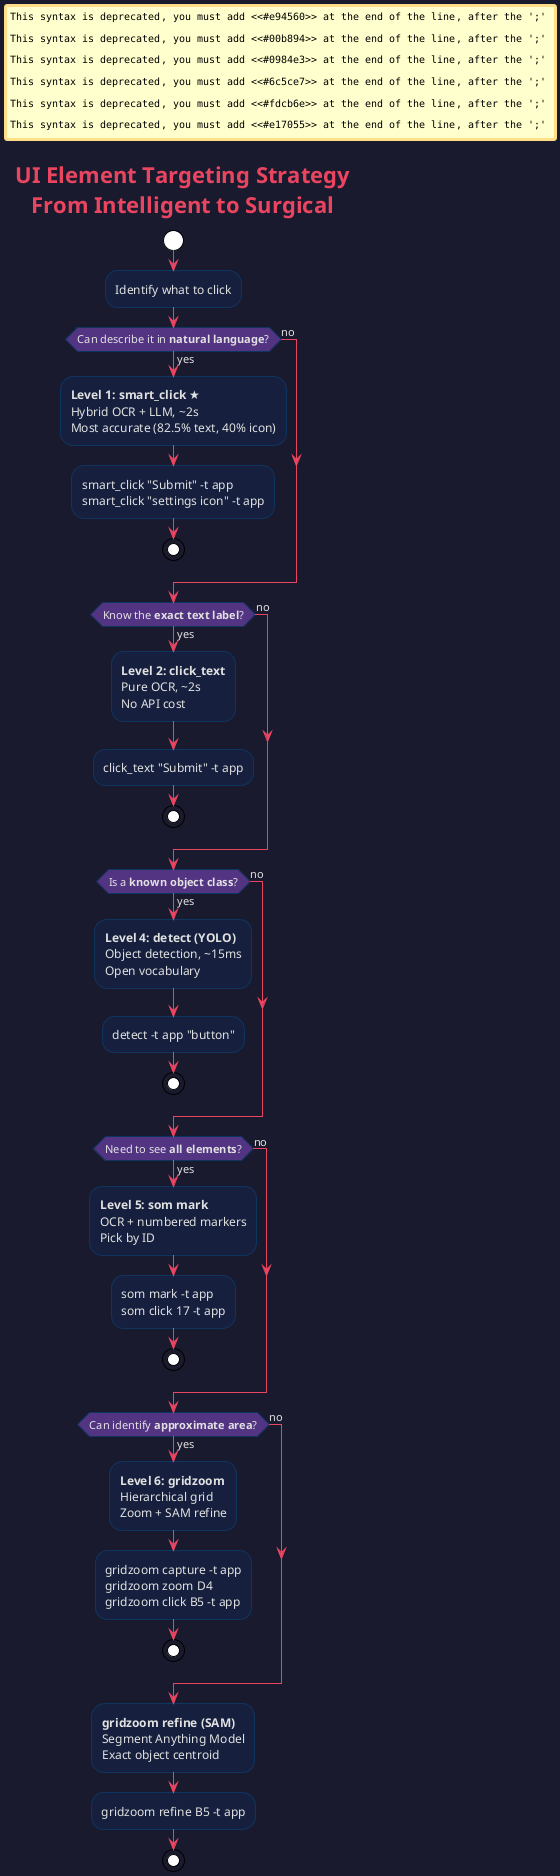

The diagram above was rendered by PlantUML. Its source (embedded in the PNG):
@startuml strategy
!theme plain
skinparam backgroundColor #1a1a2e
skinparam defaultFontColor #e0e0e0
skinparam activityBackgroundColor #16213e
skinparam activityBorderColor #0f3460
skinparam activityDiamondBackgroundColor #533483
skinparam activityDiamondBorderColor #0f3460
skinparam arrowColor #e94560
skinparam titleFontColor #e94560

title UI Element Targeting Strategy\nFrom Intelligent to Surgical

start

:Identify what to click;

if (Can describe it in **natural language**?) then (yes)
  #e94560:**Level 1: smart_click** ★
  Hybrid OCR + LLM, ~2s
  Most accurate (82.5% text, 40% icon);
  :smart_click "Submit" -t app
  smart_click "settings icon" -t app;
  stop
else (no)
endif

if (Know the **exact text label**?) then (yes)
  #00b894:**Level 2: click_text**
  Pure OCR, ~2s
  No API cost;
  :click_text "Submit" -t app;
  stop
else (no)
endif

if (Is a **known object class**?) then (yes)
  #0984e3:**Level 4: detect (YOLO)**
  Object detection, ~15ms
  Open vocabulary;
  :detect -t app "button";
  stop
else (no)
endif

if (Need to see **all elements**?) then (yes)
  #6c5ce7:**Level 5: som mark**
  OCR + numbered markers
  Pick by ID;
  :som mark -t app
  som click 17 -t app;
  stop
else (no)
endif

if (Can identify **approximate area**?) then (yes)
  #fdcb6e:**Level 6: gridzoom**
  Hierarchical grid
  Zoom + SAM refine;
  :gridzoom capture -t app
  gridzoom zoom D4
  gridzoom click B5 -t app;
  stop
else (no)
endif

#e17055:**gridzoom refine (SAM)**
Segment Anything Model
Exact object centroid;
:gridzoom refine B5 -t app;
stop

@enduml